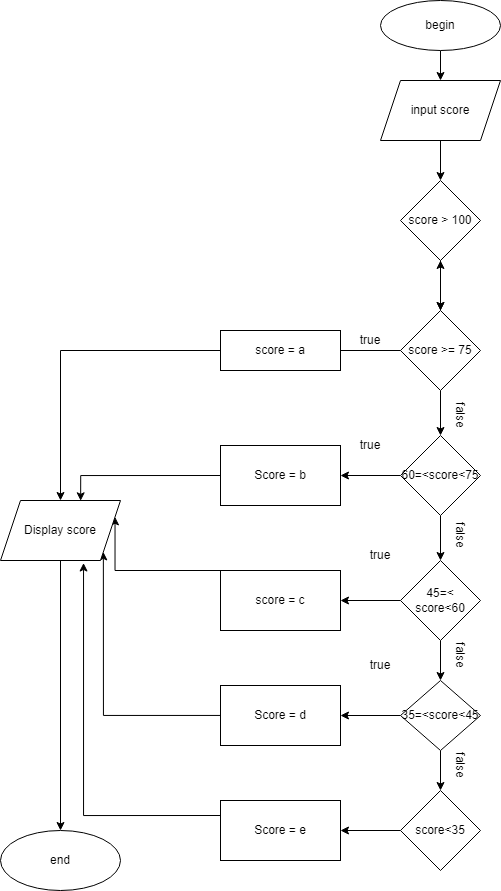

The diagram above was exported from draw.io. Its source (the exported page's mxGraphModel, read from the mxfile embedded in the PNG):
<mxGraphModel dx="2324" dy="836" grid="1" gridSize="10" guides="1" tooltips="1" connect="1" arrows="1" fold="1" page="1" pageScale="1" pageWidth="827" pageHeight="1169" math="0" shadow="0">
  <root>
    <mxCell id="0" />
    <mxCell id="1" parent="0" />
    <mxCell id="8ridHzdhkyQHfMgWzBtL-5" value="" style="edgeStyle=orthogonalEdgeStyle;rounded=0;orthogonalLoop=1;jettySize=auto;html=1;" edge="1" parent="1" source="8ridHzdhkyQHfMgWzBtL-1" target="8ridHzdhkyQHfMgWzBtL-4">
      <mxGeometry relative="1" as="geometry" />
    </mxCell>
    <mxCell id="8ridHzdhkyQHfMgWzBtL-1" value="begin" style="ellipse;whiteSpace=wrap;html=1;" vertex="1" parent="1">
      <mxGeometry x="180" y="110" width="120" height="50" as="geometry" />
    </mxCell>
    <mxCell id="8ridHzdhkyQHfMgWzBtL-7" value="" style="edgeStyle=orthogonalEdgeStyle;rounded=0;orthogonalLoop=1;jettySize=auto;html=1;startArrow=none;" edge="1" parent="1" source="8ridHzdhkyQHfMgWzBtL-8" target="8ridHzdhkyQHfMgWzBtL-6">
      <mxGeometry relative="1" as="geometry" />
    </mxCell>
    <mxCell id="8ridHzdhkyQHfMgWzBtL-33" style="edgeStyle=orthogonalEdgeStyle;rounded=0;orthogonalLoop=1;jettySize=auto;html=1;exitX=0.5;exitY=1;exitDx=0;exitDy=0;" edge="1" parent="1" source="8ridHzdhkyQHfMgWzBtL-4" target="8ridHzdhkyQHfMgWzBtL-6">
      <mxGeometry relative="1" as="geometry" />
    </mxCell>
    <mxCell id="8ridHzdhkyQHfMgWzBtL-4" value="input score" style="shape=parallelogram;perimeter=parallelogramPerimeter;whiteSpace=wrap;html=1;fixedSize=1;" vertex="1" parent="1">
      <mxGeometry x="180" y="190" width="120" height="60" as="geometry" />
    </mxCell>
    <mxCell id="8ridHzdhkyQHfMgWzBtL-9" value="" style="edgeStyle=orthogonalEdgeStyle;rounded=0;orthogonalLoop=1;jettySize=auto;html=1;" edge="1" parent="1" source="8ridHzdhkyQHfMgWzBtL-6" target="8ridHzdhkyQHfMgWzBtL-8">
      <mxGeometry relative="1" as="geometry" />
    </mxCell>
    <mxCell id="8ridHzdhkyQHfMgWzBtL-17" value="" style="edgeStyle=orthogonalEdgeStyle;rounded=0;orthogonalLoop=1;jettySize=auto;html=1;" edge="1" parent="1" source="8ridHzdhkyQHfMgWzBtL-6" target="8ridHzdhkyQHfMgWzBtL-8">
      <mxGeometry relative="1" as="geometry" />
    </mxCell>
    <mxCell id="8ridHzdhkyQHfMgWzBtL-6" value="score &amp;gt; 100" style="rhombus;whiteSpace=wrap;html=1;" vertex="1" parent="1">
      <mxGeometry x="200" y="290" width="80" height="80" as="geometry" />
    </mxCell>
    <mxCell id="8ridHzdhkyQHfMgWzBtL-11" value="" style="edgeStyle=orthogonalEdgeStyle;rounded=0;orthogonalLoop=1;jettySize=auto;html=1;" edge="1" parent="1" source="8ridHzdhkyQHfMgWzBtL-8" target="8ridHzdhkyQHfMgWzBtL-10">
      <mxGeometry relative="1" as="geometry" />
    </mxCell>
    <mxCell id="8ridHzdhkyQHfMgWzBtL-13" value="" style="edgeStyle=orthogonalEdgeStyle;rounded=0;orthogonalLoop=1;jettySize=auto;html=1;" edge="1" parent="1" source="8ridHzdhkyQHfMgWzBtL-10" target="8ridHzdhkyQHfMgWzBtL-12">
      <mxGeometry relative="1" as="geometry" />
    </mxCell>
    <mxCell id="8ridHzdhkyQHfMgWzBtL-26" value="" style="edgeStyle=orthogonalEdgeStyle;rounded=0;orthogonalLoop=1;jettySize=auto;html=1;" edge="1" parent="1" source="8ridHzdhkyQHfMgWzBtL-10" target="8ridHzdhkyQHfMgWzBtL-25">
      <mxGeometry relative="1" as="geometry" />
    </mxCell>
    <mxCell id="8ridHzdhkyQHfMgWzBtL-10" value="60=&amp;lt;score&amp;lt;75" style="rhombus;whiteSpace=wrap;html=1;" vertex="1" parent="1">
      <mxGeometry x="200" y="545" width="80" height="80" as="geometry" />
    </mxCell>
    <mxCell id="8ridHzdhkyQHfMgWzBtL-15" value="" style="edgeStyle=orthogonalEdgeStyle;rounded=0;orthogonalLoop=1;jettySize=auto;html=1;" edge="1" parent="1" source="8ridHzdhkyQHfMgWzBtL-12" target="8ridHzdhkyQHfMgWzBtL-14">
      <mxGeometry relative="1" as="geometry" />
    </mxCell>
    <mxCell id="8ridHzdhkyQHfMgWzBtL-28" value="" style="edgeStyle=orthogonalEdgeStyle;rounded=0;orthogonalLoop=1;jettySize=auto;html=1;" edge="1" parent="1" source="8ridHzdhkyQHfMgWzBtL-12" target="8ridHzdhkyQHfMgWzBtL-27">
      <mxGeometry relative="1" as="geometry" />
    </mxCell>
    <mxCell id="8ridHzdhkyQHfMgWzBtL-12" value="45=&amp;lt; score&amp;lt;60" style="rhombus;whiteSpace=wrap;html=1;" vertex="1" parent="1">
      <mxGeometry x="200" y="670" width="80" height="80" as="geometry" />
    </mxCell>
    <mxCell id="8ridHzdhkyQHfMgWzBtL-24" value="" style="edgeStyle=orthogonalEdgeStyle;rounded=0;orthogonalLoop=1;jettySize=auto;html=1;" edge="1" parent="1" source="8ridHzdhkyQHfMgWzBtL-14" target="8ridHzdhkyQHfMgWzBtL-23">
      <mxGeometry relative="1" as="geometry" />
    </mxCell>
    <mxCell id="8ridHzdhkyQHfMgWzBtL-30" value="" style="edgeStyle=orthogonalEdgeStyle;rounded=0;orthogonalLoop=1;jettySize=auto;html=1;" edge="1" parent="1" source="8ridHzdhkyQHfMgWzBtL-14" target="8ridHzdhkyQHfMgWzBtL-29">
      <mxGeometry relative="1" as="geometry" />
    </mxCell>
    <mxCell id="8ridHzdhkyQHfMgWzBtL-14" value="35=&amp;lt;score&amp;lt;45" style="rhombus;whiteSpace=wrap;html=1;" vertex="1" parent="1">
      <mxGeometry x="200" y="790" width="80" height="70" as="geometry" />
    </mxCell>
    <mxCell id="8ridHzdhkyQHfMgWzBtL-43" style="edgeStyle=orthogonalEdgeStyle;rounded=0;orthogonalLoop=1;jettySize=auto;html=1;exitX=0;exitY=0.5;exitDx=0;exitDy=0;entryX=0.5;entryY=0;entryDx=0;entryDy=0;" edge="1" parent="1" source="8ridHzdhkyQHfMgWzBtL-19" target="8ridHzdhkyQHfMgWzBtL-40">
      <mxGeometry relative="1" as="geometry" />
    </mxCell>
    <mxCell id="8ridHzdhkyQHfMgWzBtL-19" value="score = a" style="rounded=0;whiteSpace=wrap;html=1;" vertex="1" parent="1">
      <mxGeometry x="20" y="440" width="120" height="40" as="geometry" />
    </mxCell>
    <mxCell id="8ridHzdhkyQHfMgWzBtL-32" value="" style="edgeStyle=orthogonalEdgeStyle;rounded=0;orthogonalLoop=1;jettySize=auto;html=1;" edge="1" parent="1" source="8ridHzdhkyQHfMgWzBtL-23" target="8ridHzdhkyQHfMgWzBtL-31">
      <mxGeometry relative="1" as="geometry" />
    </mxCell>
    <mxCell id="8ridHzdhkyQHfMgWzBtL-23" value="score&amp;lt;35" style="rhombus;whiteSpace=wrap;html=1;" vertex="1" parent="1">
      <mxGeometry x="200" y="900" width="80" height="80" as="geometry" />
    </mxCell>
    <mxCell id="8ridHzdhkyQHfMgWzBtL-44" style="edgeStyle=orthogonalEdgeStyle;rounded=0;orthogonalLoop=1;jettySize=auto;html=1;exitX=0;exitY=0.5;exitDx=0;exitDy=0;entryX=0.668;entryY=0.005;entryDx=0;entryDy=0;entryPerimeter=0;" edge="1" parent="1" source="8ridHzdhkyQHfMgWzBtL-25" target="8ridHzdhkyQHfMgWzBtL-40">
      <mxGeometry relative="1" as="geometry">
        <mxPoint x="-120" y="600" as="targetPoint" />
        <Array as="points">
          <mxPoint x="-120" y="585" />
        </Array>
      </mxGeometry>
    </mxCell>
    <mxCell id="8ridHzdhkyQHfMgWzBtL-25" value="Score = b" style="whiteSpace=wrap;html=1;" vertex="1" parent="1">
      <mxGeometry x="20" y="555" width="120" height="60" as="geometry" />
    </mxCell>
    <mxCell id="8ridHzdhkyQHfMgWzBtL-45" style="edgeStyle=orthogonalEdgeStyle;rounded=0;orthogonalLoop=1;jettySize=auto;html=1;exitX=0;exitY=0.5;exitDx=0;exitDy=0;entryX=1;entryY=0.25;entryDx=0;entryDy=0;" edge="1" parent="1" source="8ridHzdhkyQHfMgWzBtL-27" target="8ridHzdhkyQHfMgWzBtL-40">
      <mxGeometry relative="1" as="geometry">
        <Array as="points">
          <mxPoint x="-85" y="680" />
        </Array>
      </mxGeometry>
    </mxCell>
    <mxCell id="8ridHzdhkyQHfMgWzBtL-27" value="score = c" style="whiteSpace=wrap;html=1;" vertex="1" parent="1">
      <mxGeometry x="20" y="680" width="120" height="60" as="geometry" />
    </mxCell>
    <mxCell id="8ridHzdhkyQHfMgWzBtL-46" style="edgeStyle=orthogonalEdgeStyle;rounded=0;orthogonalLoop=1;jettySize=auto;html=1;exitX=0;exitY=0.25;exitDx=0;exitDy=0;entryX=1;entryY=1;entryDx=0;entryDy=0;" edge="1" parent="1" source="8ridHzdhkyQHfMgWzBtL-29" target="8ridHzdhkyQHfMgWzBtL-40">
      <mxGeometry relative="1" as="geometry">
        <Array as="points">
          <mxPoint x="20" y="825" />
          <mxPoint x="-97" y="825" />
        </Array>
      </mxGeometry>
    </mxCell>
    <mxCell id="8ridHzdhkyQHfMgWzBtL-29" value="Score = d" style="whiteSpace=wrap;html=1;" vertex="1" parent="1">
      <mxGeometry x="20" y="795" width="120" height="60" as="geometry" />
    </mxCell>
    <mxCell id="8ridHzdhkyQHfMgWzBtL-47" style="edgeStyle=orthogonalEdgeStyle;rounded=0;orthogonalLoop=1;jettySize=auto;html=1;exitX=0;exitY=0.25;exitDx=0;exitDy=0;entryX=0.692;entryY=1.042;entryDx=0;entryDy=0;entryPerimeter=0;" edge="1" parent="1" source="8ridHzdhkyQHfMgWzBtL-31" target="8ridHzdhkyQHfMgWzBtL-40">
      <mxGeometry relative="1" as="geometry" />
    </mxCell>
    <mxCell id="8ridHzdhkyQHfMgWzBtL-31" value="Score = e" style="whiteSpace=wrap;html=1;" vertex="1" parent="1">
      <mxGeometry x="20" y="910" width="120" height="60" as="geometry" />
    </mxCell>
    <mxCell id="8ridHzdhkyQHfMgWzBtL-8" value="score &amp;gt;= 75" style="rhombus;whiteSpace=wrap;html=1;" vertex="1" parent="1">
      <mxGeometry x="200" y="420" width="80" height="80" as="geometry" />
    </mxCell>
    <mxCell id="8ridHzdhkyQHfMgWzBtL-34" value="" style="edgeStyle=orthogonalEdgeStyle;rounded=0;orthogonalLoop=1;jettySize=auto;html=1;startArrow=none;endArrow=none;" edge="1" parent="1" source="8ridHzdhkyQHfMgWzBtL-19" target="8ridHzdhkyQHfMgWzBtL-8">
      <mxGeometry relative="1" as="geometry">
        <mxPoint x="140" y="510" as="sourcePoint" />
        <mxPoint x="240" y="370" as="targetPoint" />
      </mxGeometry>
    </mxCell>
    <mxCell id="8ridHzdhkyQHfMgWzBtL-42" value="" style="edgeStyle=orthogonalEdgeStyle;rounded=0;orthogonalLoop=1;jettySize=auto;html=1;" edge="1" parent="1" source="8ridHzdhkyQHfMgWzBtL-40" target="8ridHzdhkyQHfMgWzBtL-41">
      <mxGeometry relative="1" as="geometry" />
    </mxCell>
    <mxCell id="8ridHzdhkyQHfMgWzBtL-40" value="Display score" style="shape=parallelogram;perimeter=parallelogramPerimeter;whiteSpace=wrap;html=1;fixedSize=1;" vertex="1" parent="1">
      <mxGeometry x="-200" y="610" width="120" height="60" as="geometry" />
    </mxCell>
    <mxCell id="8ridHzdhkyQHfMgWzBtL-41" value="end" style="ellipse;whiteSpace=wrap;html=1;" vertex="1" parent="1">
      <mxGeometry x="-200" y="940" width="120" height="60" as="geometry" />
    </mxCell>
    <mxCell id="8ridHzdhkyQHfMgWzBtL-48" value="true" style="text;html=1;strokeColor=none;fillColor=none;align=center;verticalAlign=middle;whiteSpace=wrap;rounded=0;" vertex="1" parent="1">
      <mxGeometry x="140" y="440" width="60" height="20" as="geometry" />
    </mxCell>
    <mxCell id="8ridHzdhkyQHfMgWzBtL-49" value="true" style="text;html=1;strokeColor=none;fillColor=none;align=center;verticalAlign=middle;whiteSpace=wrap;rounded=0;" vertex="1" parent="1">
      <mxGeometry x="140" y="540" width="60" height="30" as="geometry" />
    </mxCell>
    <mxCell id="8ridHzdhkyQHfMgWzBtL-50" value="true" style="text;html=1;strokeColor=none;fillColor=none;align=center;verticalAlign=middle;whiteSpace=wrap;rounded=0;" vertex="1" parent="1">
      <mxGeometry x="150" y="650" width="60" height="30" as="geometry" />
    </mxCell>
    <mxCell id="8ridHzdhkyQHfMgWzBtL-51" value="true" style="text;html=1;strokeColor=none;fillColor=none;align=center;verticalAlign=middle;whiteSpace=wrap;rounded=0;" vertex="1" parent="1">
      <mxGeometry x="150" y="760" width="60" height="30" as="geometry" />
    </mxCell>
    <mxCell id="8ridHzdhkyQHfMgWzBtL-52" value="false" style="text;html=1;strokeColor=none;fillColor=none;align=center;verticalAlign=middle;whiteSpace=wrap;rounded=0;rotation=90;" vertex="1" parent="1">
      <mxGeometry x="230" y="510" width="60" height="30" as="geometry" />
    </mxCell>
    <mxCell id="8ridHzdhkyQHfMgWzBtL-57" value="false" style="text;html=1;strokeColor=none;fillColor=none;align=center;verticalAlign=middle;whiteSpace=wrap;rounded=0;rotation=90;" vertex="1" parent="1">
      <mxGeometry x="230" y="630" width="60" height="30" as="geometry" />
    </mxCell>
    <mxCell id="8ridHzdhkyQHfMgWzBtL-58" value="false" style="text;html=1;strokeColor=none;fillColor=none;align=center;verticalAlign=middle;whiteSpace=wrap;rounded=0;rotation=90;" vertex="1" parent="1">
      <mxGeometry x="230" y="750" width="60" height="30" as="geometry" />
    </mxCell>
    <mxCell id="8ridHzdhkyQHfMgWzBtL-59" value="false" style="text;html=1;strokeColor=none;fillColor=none;align=center;verticalAlign=middle;whiteSpace=wrap;rounded=0;rotation=90;" vertex="1" parent="1">
      <mxGeometry x="230" y="860" width="60" height="30" as="geometry" />
    </mxCell>
  </root>
</mxGraphModel>